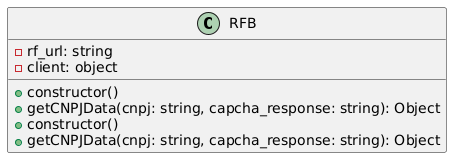

The diagram above was rendered by PlantUML. Its source (embedded in the PNG):
@startuml
class RFB {
    -rf_url: string
    -client: object
    +constructor()
    +getCNPJData(cnpj: string, capcha_response: string): Object
}

RFB : +constructor()
RFB : +getCNPJData(cnpj: string, capcha_response: string): Object
@enduml